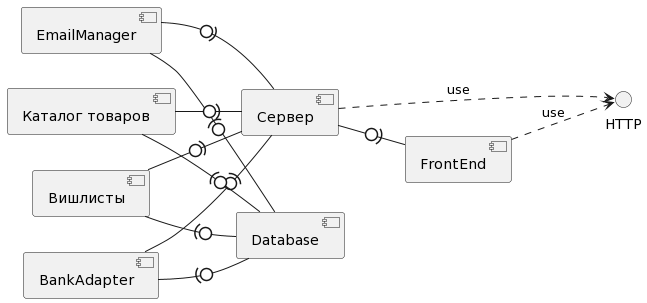

The diagram above was rendered by PlantUML. Its source (embedded in the PNG):
@startuml
left to right direction
[EmailManager] -0)- [Сервер]
[BankAdapter] -0)- [Сервер]
[Вишлисты] -0)- [Сервер]
[Вишлисты] -(0- [Database]
[BankAdapter] -(0- [Database]
[EmailManager] -(0- [Database]
[Каталог товаров] -0)- [Сервер]
[Сервер] -0)- [FrontEnd]
[Каталог товаров] -(0- [Database]

[FrontEnd] ..> HTTP: use
[Сервер] ..> HTTP: use
@enduml